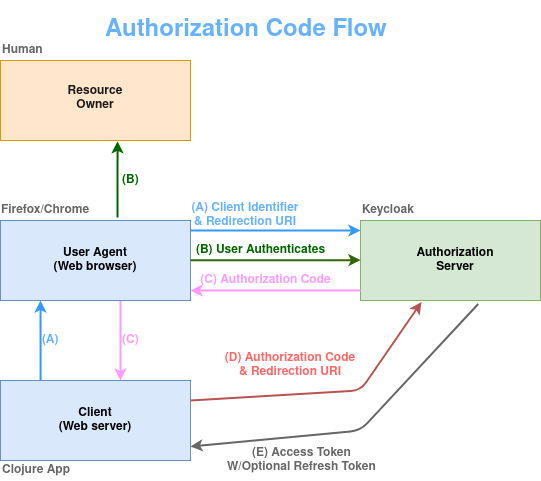

The diagram above was exported from draw.io. Its source (the exported page's mxGraphModel, read from the mxfile embedded in the PNG):
<mxGraphModel dx="1372" dy="893" grid="1" gridSize="10" guides="1" tooltips="1" connect="1" arrows="1" fold="1" page="1" pageScale="1" pageWidth="850" pageHeight="1100" math="0" shadow="0">
  <root>
    <mxCell id="0" />
    <mxCell id="1" parent="0" />
    <mxCell id="FSta2FeIN3kY24dKVCQu-14" value="" style="edgeStyle=orthogonalEdgeStyle;rounded=0;orthogonalLoop=1;jettySize=auto;html=1;fontColor=#66B2FF;strokeWidth=2;strokeColor=#FF99FF;" edge="1" parent="1" source="FSta2FeIN3kY24dKVCQu-1" target="FSta2FeIN3kY24dKVCQu-5">
      <mxGeometry relative="1" as="geometry">
        <Array as="points">
          <mxPoint x="240" y="400" />
          <mxPoint x="240" y="400" />
        </Array>
      </mxGeometry>
    </mxCell>
    <mxCell id="FSta2FeIN3kY24dKVCQu-17" style="edgeStyle=orthogonalEdgeStyle;rounded=0;orthogonalLoop=1;jettySize=auto;html=1;fontColor=#66B2FF;strokeColor=#3399FF;strokeWidth=2;" edge="1" parent="1" source="FSta2FeIN3kY24dKVCQu-1" target="FSta2FeIN3kY24dKVCQu-2">
      <mxGeometry relative="1" as="geometry">
        <Array as="points">
          <mxPoint x="400" y="290" />
          <mxPoint x="400" y="290" />
        </Array>
      </mxGeometry>
    </mxCell>
    <mxCell id="FSta2FeIN3kY24dKVCQu-31" style="edgeStyle=orthogonalEdgeStyle;rounded=0;orthogonalLoop=1;jettySize=auto;html=1;entryX=0.616;entryY=1.01;entryDx=0;entryDy=0;entryPerimeter=0;fontColor=#66B2FF;strokeWidth=2;strokeColor=#006600;" edge="1" parent="1" target="FSta2FeIN3kY24dKVCQu-4">
      <mxGeometry relative="1" as="geometry">
        <mxPoint x="237" y="277" as="sourcePoint" />
      </mxGeometry>
    </mxCell>
    <mxCell id="FSta2FeIN3kY24dKVCQu-1" value="" style="rounded=0;whiteSpace=wrap;html=1;fillColor=#dae8fc;strokeColor=#6c8ebf;" vertex="1" parent="1">
      <mxGeometry x="120" y="280" width="190" height="80" as="geometry" />
    </mxCell>
    <mxCell id="FSta2FeIN3kY24dKVCQu-2" value="" style="rounded=0;whiteSpace=wrap;html=1;fillColor=#d5e8d4;strokeColor=#82b366;" vertex="1" parent="1">
      <mxGeometry x="480" y="280" width="180" height="80" as="geometry" />
    </mxCell>
    <mxCell id="FSta2FeIN3kY24dKVCQu-4" value="" style="rounded=0;whiteSpace=wrap;html=1;fillColor=#ffe6cc;strokeColor=#d79b00;" vertex="1" parent="1">
      <mxGeometry x="120" y="120" width="190" height="80" as="geometry" />
    </mxCell>
    <mxCell id="FSta2FeIN3kY24dKVCQu-5" value="" style="rounded=0;whiteSpace=wrap;html=1;fillColor=#dae8fc;strokeColor=#6c8ebf;" vertex="1" parent="1">
      <mxGeometry x="120" y="440" width="190" height="80" as="geometry" />
    </mxCell>
    <mxCell id="FSta2FeIN3kY24dKVCQu-10" value="&lt;div&gt;&lt;b&gt;Client&lt;/b&gt;&lt;/div&gt;&lt;div&gt;&lt;b&gt;(Web server)&lt;/b&gt;&lt;br&gt;&lt;/div&gt;" style="text;html=1;strokeColor=none;fillColor=none;align=center;verticalAlign=middle;whiteSpace=wrap;rounded=0;" vertex="1" parent="1">
      <mxGeometry x="165" y="470" width="100" height="20" as="geometry" />
    </mxCell>
    <mxCell id="FSta2FeIN3kY24dKVCQu-11" value="&lt;div&gt;&lt;b&gt;User Agent&lt;/b&gt;&lt;/div&gt;&lt;div&gt;&lt;b&gt;(Web browser)&lt;br&gt;&lt;/b&gt;&lt;/div&gt;" style="text;html=1;strokeColor=none;fillColor=none;align=center;verticalAlign=middle;whiteSpace=wrap;rounded=0;" vertex="1" parent="1">
      <mxGeometry x="160" y="310" width="110" height="20" as="geometry" />
    </mxCell>
    <mxCell id="FSta2FeIN3kY24dKVCQu-12" value="&lt;div&gt;&lt;b&gt;Authorization&lt;/b&gt;&lt;/div&gt;&lt;div&gt;&lt;b&gt;Server&lt;br&gt;&lt;/b&gt;&lt;/div&gt;" style="text;html=1;strokeColor=none;fillColor=none;align=center;verticalAlign=middle;whiteSpace=wrap;rounded=0;" vertex="1" parent="1">
      <mxGeometry x="540" y="310" width="70" height="20" as="geometry" />
    </mxCell>
    <mxCell id="FSta2FeIN3kY24dKVCQu-18" style="edgeStyle=orthogonalEdgeStyle;rounded=0;orthogonalLoop=1;jettySize=auto;html=1;fontColor=#66B2FF;strokeWidth=2;strokeColor=#336600;" edge="1" parent="1">
      <mxGeometry relative="1" as="geometry">
        <mxPoint x="310.0000000000002" y="319.6544827586207" as="sourcePoint" />
        <mxPoint x="480.0000000000002" y="319.6544827586207" as="targetPoint" />
        <Array as="points">
          <mxPoint x="400" y="319.62" />
          <mxPoint x="400" y="319.62" />
        </Array>
      </mxGeometry>
    </mxCell>
    <mxCell id="FSta2FeIN3kY24dKVCQu-20" style="edgeStyle=orthogonalEdgeStyle;rounded=0;orthogonalLoop=1;jettySize=auto;html=1;fontColor=#66B2FF;strokeWidth=2;strokeColor=#FF99FF;" edge="1" parent="1">
      <mxGeometry relative="1" as="geometry">
        <mxPoint x="480.0000000000002" y="350.00448275862084" as="sourcePoint" />
        <mxPoint x="310.0000000000002" y="350.00448275862084" as="targetPoint" />
        <Array as="points">
          <mxPoint x="400" y="349.97" />
          <mxPoint x="400" y="349.97" />
        </Array>
      </mxGeometry>
    </mxCell>
    <mxCell id="FSta2FeIN3kY24dKVCQu-21" value="" style="endArrow=classic;html=1;fontColor=#66B2FF;entryX=0.339;entryY=1.019;entryDx=0;entryDy=0;entryPerimeter=0;exitX=1;exitY=0.25;exitDx=0;exitDy=0;strokeWidth=2;fillColor=#f8cecc;strokeColor=#b85450;" edge="1" parent="1" source="FSta2FeIN3kY24dKVCQu-5" target="FSta2FeIN3kY24dKVCQu-2">
      <mxGeometry width="50" height="50" relative="1" as="geometry">
        <mxPoint x="310" y="480" as="sourcePoint" />
        <mxPoint x="360" y="430" as="targetPoint" />
        <Array as="points">
          <mxPoint x="480" y="450" />
        </Array>
      </mxGeometry>
    </mxCell>
    <mxCell id="FSta2FeIN3kY24dKVCQu-22" value="" style="endArrow=classic;html=1;fontColor=#66B2FF;entryX=0.654;entryY=1.044;entryDx=0;entryDy=0;entryPerimeter=0;exitX=0.654;exitY=1.044;exitDx=0;exitDy=0;exitPerimeter=0;strokeWidth=2;strokeColor=#666666;" edge="1" parent="1" source="FSta2FeIN3kY24dKVCQu-2">
      <mxGeometry width="50" height="50" relative="1" as="geometry">
        <mxPoint x="551.02" y="371.52" as="sourcePoint" />
        <mxPoint x="310" y="506" as="targetPoint" />
        <Array as="points">
          <mxPoint x="480" y="490" />
        </Array>
      </mxGeometry>
    </mxCell>
    <mxCell id="FSta2FeIN3kY24dKVCQu-23" value="&lt;font color=&quot;#666666&quot;&gt;&lt;b&gt;Firefox/Chrome&lt;/b&gt;&lt;/font&gt;" style="text;html=1;strokeColor=none;fillColor=none;align=center;verticalAlign=middle;whiteSpace=wrap;rounded=0;fontColor=#66B2FF;" vertex="1" parent="1">
      <mxGeometry x="120" y="260" width="90" height="20" as="geometry" />
    </mxCell>
    <mxCell id="FSta2FeIN3kY24dKVCQu-24" value="&lt;div align=&quot;left&quot;&gt;&lt;font color=&quot;#666666&quot;&gt;&lt;b&gt;Clojure App&lt;/b&gt;&lt;/font&gt;&lt;/div&gt;" style="text;html=1;strokeColor=none;fillColor=none;align=left;verticalAlign=middle;whiteSpace=wrap;rounded=0;fontColor=#66B2FF;" vertex="1" parent="1">
      <mxGeometry x="120" y="520" width="90" height="20" as="geometry" />
    </mxCell>
    <mxCell id="FSta2FeIN3kY24dKVCQu-25" value="&lt;div align=&quot;left&quot;&gt;&lt;font color=&quot;#666666&quot;&gt;&lt;b&gt;Keycloak&lt;/b&gt;&lt;/font&gt;&lt;/div&gt;" style="text;html=1;strokeColor=none;fillColor=none;align=left;verticalAlign=middle;whiteSpace=wrap;rounded=0;fontColor=#66B2FF;" vertex="1" parent="1">
      <mxGeometry x="480" y="260" width="90" height="20" as="geometry" />
    </mxCell>
    <mxCell id="FSta2FeIN3kY24dKVCQu-26" value="&lt;div&gt;&lt;b&gt;&lt;font color=&quot;#1A1A1A&quot;&gt;Resource&lt;/font&gt;&lt;/b&gt;&lt;/div&gt;&lt;div&gt;&lt;b&gt;&lt;font color=&quot;#1A1A1A&quot;&gt;Owner&lt;/font&gt;&lt;/b&gt;&lt;br&gt;&lt;/div&gt;" style="text;html=1;strokeColor=none;fillColor=none;align=center;verticalAlign=middle;whiteSpace=wrap;rounded=0;fontColor=#66B2FF;" vertex="1" parent="1">
      <mxGeometry x="175" y="140" width="80" height="35" as="geometry" />
    </mxCell>
    <mxCell id="FSta2FeIN3kY24dKVCQu-28" value="&lt;div align=&quot;left&quot;&gt;&lt;font color=&quot;#666666&quot;&gt;&lt;b&gt;Human&lt;/b&gt;&lt;/font&gt;&lt;/div&gt;" style="text;html=1;strokeColor=none;fillColor=none;align=left;verticalAlign=middle;whiteSpace=wrap;rounded=0;fontColor=#66B2FF;" vertex="1" parent="1">
      <mxGeometry x="120" y="100" width="90" height="20" as="geometry" />
    </mxCell>
    <mxCell id="FSta2FeIN3kY24dKVCQu-32" value="" style="edgeStyle=orthogonalEdgeStyle;rounded=0;orthogonalLoop=1;jettySize=auto;html=1;fontColor=#66B2FF;exitX=0.211;exitY=0;exitDx=0;exitDy=0;exitPerimeter=0;strokeWidth=2;strokeColor=#3399FF;" edge="1" parent="1" source="FSta2FeIN3kY24dKVCQu-5">
      <mxGeometry relative="1" as="geometry">
        <mxPoint x="160" y="420" as="sourcePoint" />
        <mxPoint x="160" y="360" as="targetPoint" />
        <Array as="points" />
      </mxGeometry>
    </mxCell>
    <mxCell id="FSta2FeIN3kY24dKVCQu-33" value="&lt;div align=&quot;center&quot;&gt;&lt;b&gt;&lt;font color=&quot;#666666&quot;&gt;(E) Access Token&lt;/font&gt;&lt;/b&gt;&lt;/div&gt;&lt;div align=&quot;center&quot;&gt;&lt;b&gt;&lt;font color=&quot;#666666&quot;&gt;W/Optional Refresh Token&lt;/font&gt;&lt;/b&gt;&lt;br&gt;&lt;/div&gt;" style="text;html=1;strokeColor=none;fillColor=none;align=left;verticalAlign=middle;whiteSpace=wrap;rounded=0;fontColor=#66B2FF;" vertex="1" parent="1">
      <mxGeometry x="345" y="500" width="160" height="40" as="geometry" />
    </mxCell>
    <mxCell id="FSta2FeIN3kY24dKVCQu-35" value="&lt;div&gt;&lt;b&gt;&lt;font color=&quot;#FF6666&quot;&gt;(D) Authorization Code&lt;/font&gt;&lt;/b&gt;&lt;/div&gt;&lt;div&gt;&lt;b&gt;&lt;font color=&quot;#FF6666&quot;&gt;&amp;amp; Redirection URI&lt;br&gt;&lt;/font&gt;&lt;/b&gt;&lt;/div&gt;" style="text;html=1;strokeColor=none;fillColor=none;align=center;verticalAlign=middle;whiteSpace=wrap;rounded=0;fontColor=#66B2FF;" vertex="1" parent="1">
      <mxGeometry x="340" y="410" width="140" height="30" as="geometry" />
    </mxCell>
    <mxCell id="FSta2FeIN3kY24dKVCQu-36" value="&lt;font color=&quot;#FF99FF&quot;&gt;&lt;b&gt;(C) Authorization Code&lt;/b&gt;&lt;/font&gt;" style="text;html=1;align=center;verticalAlign=middle;resizable=0;points=[];autosize=1;fontColor=#66B2FF;" vertex="1" parent="1">
      <mxGeometry x="310" y="330" width="150" height="20" as="geometry" />
    </mxCell>
    <mxCell id="FSta2FeIN3kY24dKVCQu-37" value="&lt;font color=&quot;#006600&quot;&gt;&lt;b&gt;(B) User Authenticates&lt;/b&gt;&lt;/font&gt;" style="text;html=1;align=center;verticalAlign=middle;resizable=0;points=[];autosize=1;fontColor=#66B2FF;" vertex="1" parent="1">
      <mxGeometry x="310" y="300" width="140" height="20" as="geometry" />
    </mxCell>
    <mxCell id="FSta2FeIN3kY24dKVCQu-38" value="&lt;div&gt;&lt;b&gt;(A) Client Identifier&lt;/b&gt;&lt;/div&gt;&lt;div&gt;&lt;b&gt;&amp;amp; Redirection URI&lt;/b&gt;&lt;br&gt;&lt;/div&gt;" style="text;html=1;strokeColor=none;fillColor=none;align=center;verticalAlign=middle;whiteSpace=wrap;rounded=0;fontColor=#66B2FF;" vertex="1" parent="1">
      <mxGeometry x="300" y="260" width="130" height="30" as="geometry" />
    </mxCell>
    <mxCell id="FSta2FeIN3kY24dKVCQu-41" value="&lt;div align=&quot;left&quot;&gt;&lt;font color=&quot;#006600&quot;&gt;&lt;b&gt;(B)&lt;/b&gt;&lt;/font&gt;&lt;/div&gt;" style="text;html=1;strokeColor=none;fillColor=none;align=left;verticalAlign=middle;whiteSpace=wrap;rounded=0;fontColor=#66B2FF;" vertex="1" parent="1">
      <mxGeometry x="240" y="230" width="40" height="20" as="geometry" />
    </mxCell>
    <mxCell id="FSta2FeIN3kY24dKVCQu-44" value="&lt;div align=&quot;left&quot;&gt;&lt;b&gt;(A)&lt;/b&gt;&lt;/div&gt;" style="text;html=1;strokeColor=none;fillColor=none;align=left;verticalAlign=middle;whiteSpace=wrap;rounded=0;fontColor=#66B2FF;" vertex="1" parent="1">
      <mxGeometry x="160" y="390" width="40" height="20" as="geometry" />
    </mxCell>
    <mxCell id="FSta2FeIN3kY24dKVCQu-45" value="&lt;div align=&quot;left&quot;&gt;&lt;font color=&quot;#FF99FF&quot;&gt;&lt;b&gt;(C)&lt;/b&gt;&lt;/font&gt;&lt;/div&gt;" style="text;html=1;strokeColor=none;fillColor=none;align=left;verticalAlign=middle;whiteSpace=wrap;rounded=0;fontColor=#66B2FF;" vertex="1" parent="1">
      <mxGeometry x="240" y="390" width="40" height="20" as="geometry" />
    </mxCell>
    <mxCell id="FSta2FeIN3kY24dKVCQu-46" value="&lt;h1&gt;Authorization Code Flow&lt;br&gt;&lt;/h1&gt;&lt;p&gt;&lt;br&gt;&lt;/p&gt;" style="text;html=1;strokeColor=none;fillColor=none;spacing=5;spacingTop=-20;whiteSpace=wrap;overflow=hidden;rounded=0;fontColor=#66B2FF;align=left;" vertex="1" parent="1">
      <mxGeometry x="220" y="70" width="300" height="70" as="geometry" />
    </mxCell>
  </root>
</mxGraphModel>